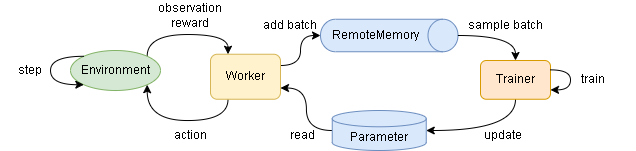

The diagram above was exported from draw.io. Its source (the exported page's mxGraphModel, read from the mxfile embedded in the PNG):
<mxGraphModel dx="729" dy="425" grid="1" gridSize="10" guides="1" tooltips="1" connect="1" arrows="1" fold="1" page="1" pageScale="1" pageWidth="827" pageHeight="1169" math="0" shadow="0">
  <root>
    <mxCell id="0" />
    <mxCell id="1" parent="0" />
    <mxCell id="Dz7MXjapaTTVEsUoQ1y9-11" style="edgeStyle=orthogonalEdgeStyle;curved=1;rounded=0;orthogonalLoop=1;jettySize=auto;html=1;exitX=1;exitY=0;exitDx=0;exitDy=0;entryX=0.25;entryY=0;entryDx=0;entryDy=0;" edge="1" parent="1" source="Dz7MXjapaTTVEsUoQ1y9-1" target="Dz7MXjapaTTVEsUoQ1y9-10">
      <mxGeometry relative="1" as="geometry">
        <Array as="points">
          <mxPoint x="167" y="144" />
          <mxPoint x="248" y="144" />
        </Array>
      </mxGeometry>
    </mxCell>
    <mxCell id="Dz7MXjapaTTVEsUoQ1y9-1" value="Environment" style="ellipse;whiteSpace=wrap;html=1;fillColor=#d5e8d4;strokeColor=#82b366;" vertex="1" parent="1">
      <mxGeometry x="90" y="160" width="90" height="40" as="geometry" />
    </mxCell>
    <mxCell id="Dz7MXjapaTTVEsUoQ1y9-25" style="edgeStyle=orthogonalEdgeStyle;curved=1;rounded=0;orthogonalLoop=1;jettySize=auto;html=1;exitX=0;exitY=0.5;exitDx=0;exitDy=0;exitPerimeter=0;entryX=1;entryY=0.75;entryDx=0;entryDy=0;" edge="1" parent="1" source="Dz7MXjapaTTVEsUoQ1y9-4" target="Dz7MXjapaTTVEsUoQ1y9-10">
      <mxGeometry relative="1" as="geometry" />
    </mxCell>
    <mxCell id="Dz7MXjapaTTVEsUoQ1y9-4" value="Parameter" style="shape=cylinder3;whiteSpace=wrap;html=1;boundedLbl=1;backgroundOutline=1;size=8.142857142857167;fillColor=#dae8fc;strokeColor=#6c8ebf;" vertex="1" parent="1">
      <mxGeometry x="351.75" y="220" width="94" height="40" as="geometry" />
    </mxCell>
    <mxCell id="Dz7MXjapaTTVEsUoQ1y9-23" style="edgeStyle=orthogonalEdgeStyle;curved=1;rounded=0;orthogonalLoop=1;jettySize=auto;html=1;exitX=0.5;exitY=1;exitDx=0;exitDy=0;entryX=1;entryY=0.5;entryDx=0;entryDy=0;entryPerimeter=0;" edge="1" parent="1" source="Dz7MXjapaTTVEsUoQ1y9-6" target="Dz7MXjapaTTVEsUoQ1y9-4">
      <mxGeometry relative="1" as="geometry" />
    </mxCell>
    <mxCell id="Dz7MXjapaTTVEsUoQ1y9-6" value="Trainer" style="rounded=1;whiteSpace=wrap;html=1;fillColor=#ffe6cc;strokeColor=#d79b00;" vertex="1" parent="1">
      <mxGeometry x="500" y="170" width="70" height="38.75" as="geometry" />
    </mxCell>
    <mxCell id="Dz7MXjapaTTVEsUoQ1y9-7" style="edgeStyle=orthogonalEdgeStyle;rounded=0;orthogonalLoop=1;jettySize=auto;html=1;curved=1;exitX=0;exitY=0;exitDx=0;exitDy=0;entryX=0;entryY=1;entryDx=0;entryDy=0;" edge="1" parent="1" source="Dz7MXjapaTTVEsUoQ1y9-1" target="Dz7MXjapaTTVEsUoQ1y9-1">
      <mxGeometry relative="1" as="geometry">
        <Array as="points">
          <mxPoint x="70" y="166" />
          <mxPoint x="70" y="194" />
        </Array>
      </mxGeometry>
    </mxCell>
    <mxCell id="Dz7MXjapaTTVEsUoQ1y9-8" value="step" style="text;html=1;strokeColor=none;fillColor=none;align=center;verticalAlign=middle;whiteSpace=wrap;rounded=0;" vertex="1" parent="1">
      <mxGeometry x="20" y="165" width="60" height="30" as="geometry" />
    </mxCell>
    <mxCell id="Dz7MXjapaTTVEsUoQ1y9-14" style="edgeStyle=orthogonalEdgeStyle;curved=1;rounded=0;orthogonalLoop=1;jettySize=auto;html=1;exitX=0.25;exitY=1;exitDx=0;exitDy=0;entryX=1;entryY=1;entryDx=0;entryDy=0;" edge="1" parent="1" source="Dz7MXjapaTTVEsUoQ1y9-10" target="Dz7MXjapaTTVEsUoQ1y9-1">
      <mxGeometry relative="1" as="geometry">
        <Array as="points">
          <mxPoint x="248" y="230" />
          <mxPoint x="167" y="230" />
        </Array>
      </mxGeometry>
    </mxCell>
    <mxCell id="Dz7MXjapaTTVEsUoQ1y9-17" style="edgeStyle=orthogonalEdgeStyle;curved=1;rounded=0;orthogonalLoop=1;jettySize=auto;html=1;exitX=1;exitY=0.25;exitDx=0;exitDy=0;entryX=0.5;entryY=1;entryDx=0;entryDy=0;entryPerimeter=0;" edge="1" parent="1" source="Dz7MXjapaTTVEsUoQ1y9-10" target="Dz7MXjapaTTVEsUoQ1y9-3">
      <mxGeometry relative="1" as="geometry" />
    </mxCell>
    <mxCell id="Dz7MXjapaTTVEsUoQ1y9-10" value="Worker" style="rounded=1;whiteSpace=wrap;html=1;fillColor=#fff2cc;strokeColor=#d6b656;" vertex="1" parent="1">
      <mxGeometry x="230" y="163.75" width="70" height="45" as="geometry" />
    </mxCell>
    <mxCell id="Dz7MXjapaTTVEsUoQ1y9-12" value="observation&lt;br&gt;reward" style="text;html=1;strokeColor=none;fillColor=none;align=center;verticalAlign=middle;whiteSpace=wrap;rounded=0;" vertex="1" parent="1">
      <mxGeometry x="180" y="110" width="60" height="30" as="geometry" />
    </mxCell>
    <mxCell id="Dz7MXjapaTTVEsUoQ1y9-15" value="action" style="text;html=1;strokeColor=none;fillColor=none;align=center;verticalAlign=middle;whiteSpace=wrap;rounded=0;" vertex="1" parent="1">
      <mxGeometry x="180" y="230" width="60" height="30" as="geometry" />
    </mxCell>
    <mxCell id="Dz7MXjapaTTVEsUoQ1y9-16" value="" style="group" vertex="1" connectable="0" parent="1">
      <mxGeometry x="340" y="128.75" width="137.5" height="32.5" as="geometry" />
    </mxCell>
    <mxCell id="Dz7MXjapaTTVEsUoQ1y9-3" value="" style="shape=cylinder3;whiteSpace=wrap;html=1;boundedLbl=1;backgroundOutline=1;size=15;rotation=90;fillColor=#dae8fc;strokeColor=#6c8ebf;" vertex="1" parent="Dz7MXjapaTTVEsUoQ1y9-16">
      <mxGeometry x="52.5" y="-52.5" width="32.5" height="137.5" as="geometry" />
    </mxCell>
    <mxCell id="Dz7MXjapaTTVEsUoQ1y9-5" value="RemoteMemory" style="text;html=1;strokeColor=none;fillColor=none;align=center;verticalAlign=middle;whiteSpace=wrap;rounded=0;" vertex="1" parent="Dz7MXjapaTTVEsUoQ1y9-16">
      <mxGeometry x="25" y="1.25" width="60" height="30" as="geometry" />
    </mxCell>
    <mxCell id="Dz7MXjapaTTVEsUoQ1y9-18" value="add batch" style="text;html=1;strokeColor=none;fillColor=none;align=center;verticalAlign=middle;whiteSpace=wrap;rounded=0;" vertex="1" parent="1">
      <mxGeometry x="280" y="120" width="60" height="30" as="geometry" />
    </mxCell>
    <mxCell id="Dz7MXjapaTTVEsUoQ1y9-19" style="edgeStyle=orthogonalEdgeStyle;curved=1;rounded=0;orthogonalLoop=1;jettySize=auto;html=1;exitX=0.5;exitY=0;exitDx=0;exitDy=0;exitPerimeter=0;entryX=0.5;entryY=0;entryDx=0;entryDy=0;" edge="1" parent="1" source="Dz7MXjapaTTVEsUoQ1y9-3" target="Dz7MXjapaTTVEsUoQ1y9-6">
      <mxGeometry relative="1" as="geometry" />
    </mxCell>
    <mxCell id="Dz7MXjapaTTVEsUoQ1y9-20" value="sample batch" style="text;html=1;strokeColor=none;fillColor=none;align=center;verticalAlign=middle;whiteSpace=wrap;rounded=0;" vertex="1" parent="1">
      <mxGeometry x="480" y="120" width="90" height="30" as="geometry" />
    </mxCell>
    <mxCell id="Dz7MXjapaTTVEsUoQ1y9-24" value="update" style="text;html=1;strokeColor=none;fillColor=none;align=center;verticalAlign=middle;whiteSpace=wrap;rounded=0;" vertex="1" parent="1">
      <mxGeometry x="480" y="230" width="85" height="30" as="geometry" />
    </mxCell>
    <mxCell id="Dz7MXjapaTTVEsUoQ1y9-26" value="read" style="text;html=1;strokeColor=none;fillColor=none;align=center;verticalAlign=middle;whiteSpace=wrap;rounded=0;" vertex="1" parent="1">
      <mxGeometry x="291.75" y="230" width="60" height="30" as="geometry" />
    </mxCell>
    <mxCell id="1H51r3odysx_p06SB7lt-1" style="edgeStyle=orthogonalEdgeStyle;curved=1;rounded=0;orthogonalLoop=1;jettySize=auto;html=1;" edge="1" parent="1" source="Dz7MXjapaTTVEsUoQ1y9-6" target="Dz7MXjapaTTVEsUoQ1y9-6">
      <mxGeometry relative="1" as="geometry">
        <mxPoint x="545" y="218.75" as="sourcePoint" />
        <mxPoint x="455.75" y="250" as="targetPoint" />
      </mxGeometry>
    </mxCell>
    <mxCell id="1H51r3odysx_p06SB7lt-2" value="train" style="text;html=1;strokeColor=none;fillColor=none;align=center;verticalAlign=middle;whiteSpace=wrap;rounded=0;" vertex="1" parent="1">
      <mxGeometry x="570" y="174.38" width="85" height="30" as="geometry" />
    </mxCell>
  </root>
</mxGraphModel>